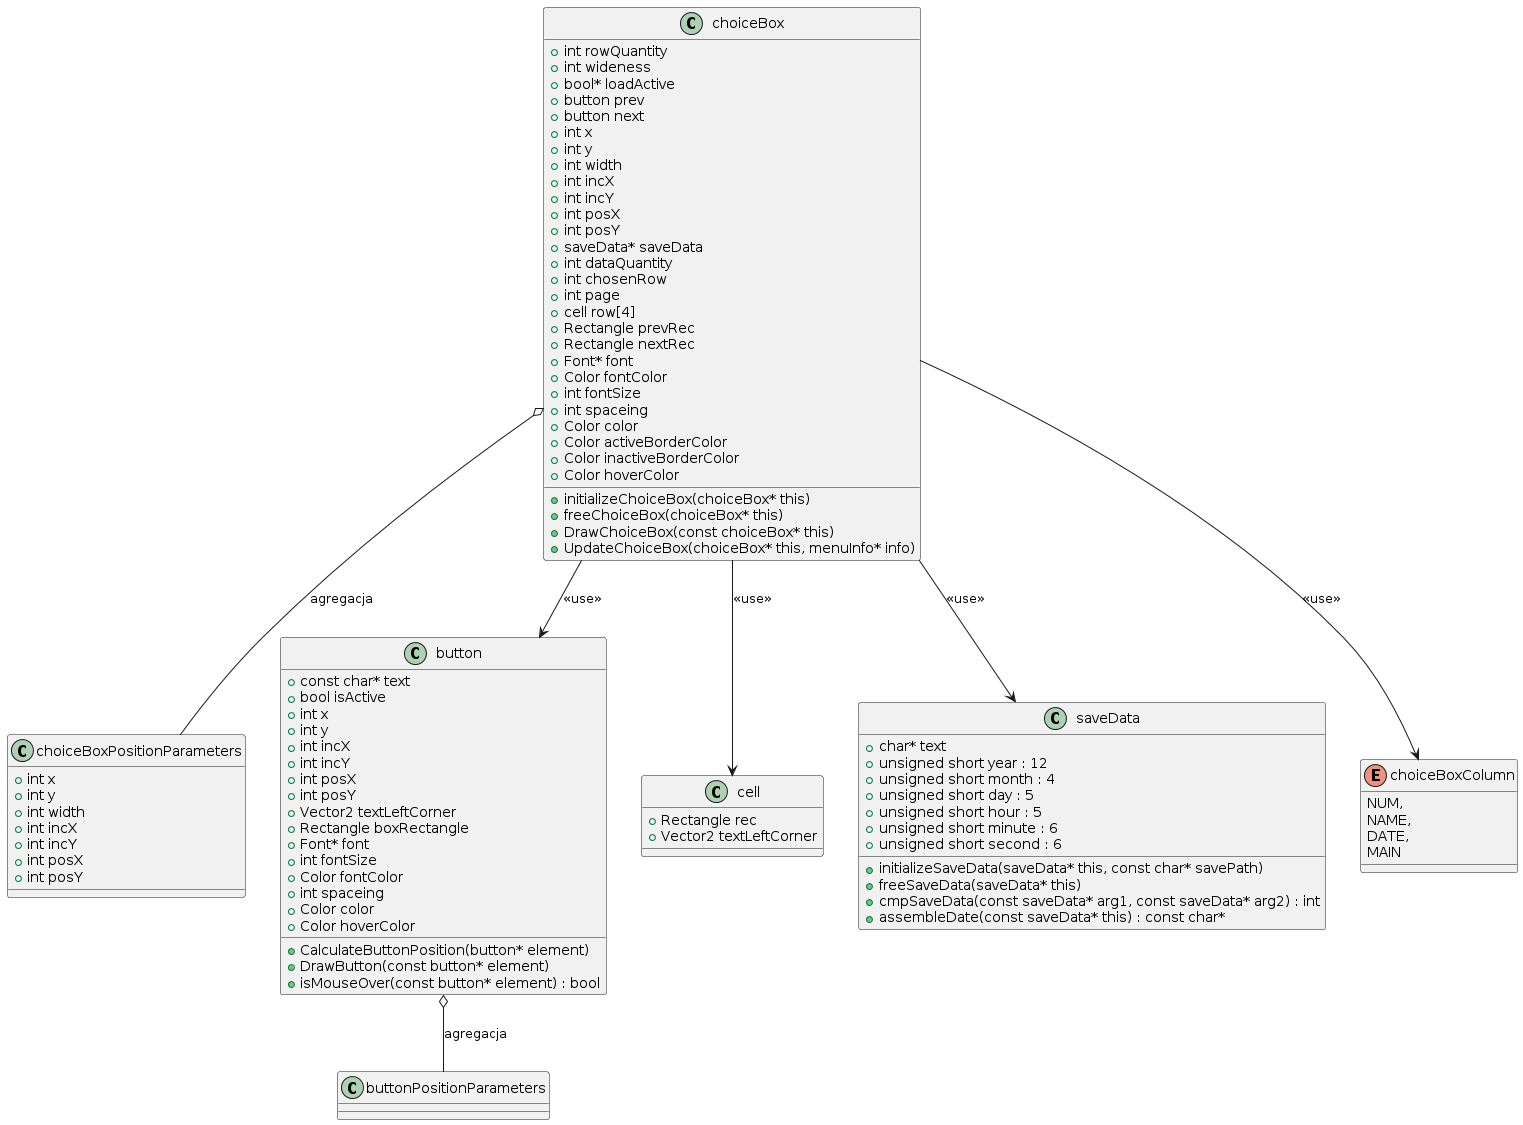

The diagram above was rendered by PlantUML. Its source (embedded in the PNG):
@startuml
class choiceBox {
  +int rowQuantity
  +int wideness
  +bool* loadActive
  +button prev
  +button next
  +int x
  +int y
  +int width
  +int incX
  +int incY
  +int posX
  +int posY
  +saveData* saveData
  +int dataQuantity
  +int chosenRow
  +int page
  +cell row[4]
  +Rectangle prevRec
  +Rectangle nextRec
  +Font* font
  +Color fontColor
  +int fontSize
  +int spaceing
  +Color color
  +Color activeBorderColor
  +Color inactiveBorderColor
  +Color hoverColor
  +initializeChoiceBox(choiceBox* this)
  +freeChoiceBox(choiceBox* this)
  +DrawChoiceBox(const choiceBox* this)
  +UpdateChoiceBox(choiceBox* this, menuInfo* info)
}

class choiceBoxPositionParameters {
  +int x
  +int y
  +int width
  +int incX
  +int incY
  +int posX
  +int posY
}

class button {
  +const char* text
  +bool isActive
  +int x
  +int y
  +int incX
  +int incY
  +int posX
  +int posY
  +Vector2 textLeftCorner
  +Rectangle boxRectangle
  +Font* font
  +int fontSize
  +Color fontColor
  +int spaceing
  +Color color
  +Color hoverColor
  +CalculateButtonPosition(button* element)
  +DrawButton(const button* element)
  +isMouseOver(const button* element) : bool
}

class cell {
  +Rectangle rec
  +Vector2 textLeftCorner
}

class saveData {
  +char* text
  +unsigned short year : 12
  +unsigned short month : 4
  +unsigned short day : 5
  +unsigned short hour : 5
  +unsigned short minute : 6
  +unsigned short second : 6
  +initializeSaveData(saveData* this, const char* savePath)
  +freeSaveData(saveData* this)
  +cmpSaveData(const saveData* arg1, const saveData* arg2) : int
  +assembleDate(const saveData* this) : const char*
}

enum choiceBoxColumn {
  NUM,
  NAME,
  DATE,
  MAIN
}

choiceBox --> button : <<use>>
choiceBox o-- choiceBoxPositionParameters : agregacja
button o-- buttonPositionParameters : agregacja
choiceBox --> choiceBoxColumn : <<use>>
choiceBox --> cell : <<use>>
choiceBox --> saveData : <<use>>
@enduml